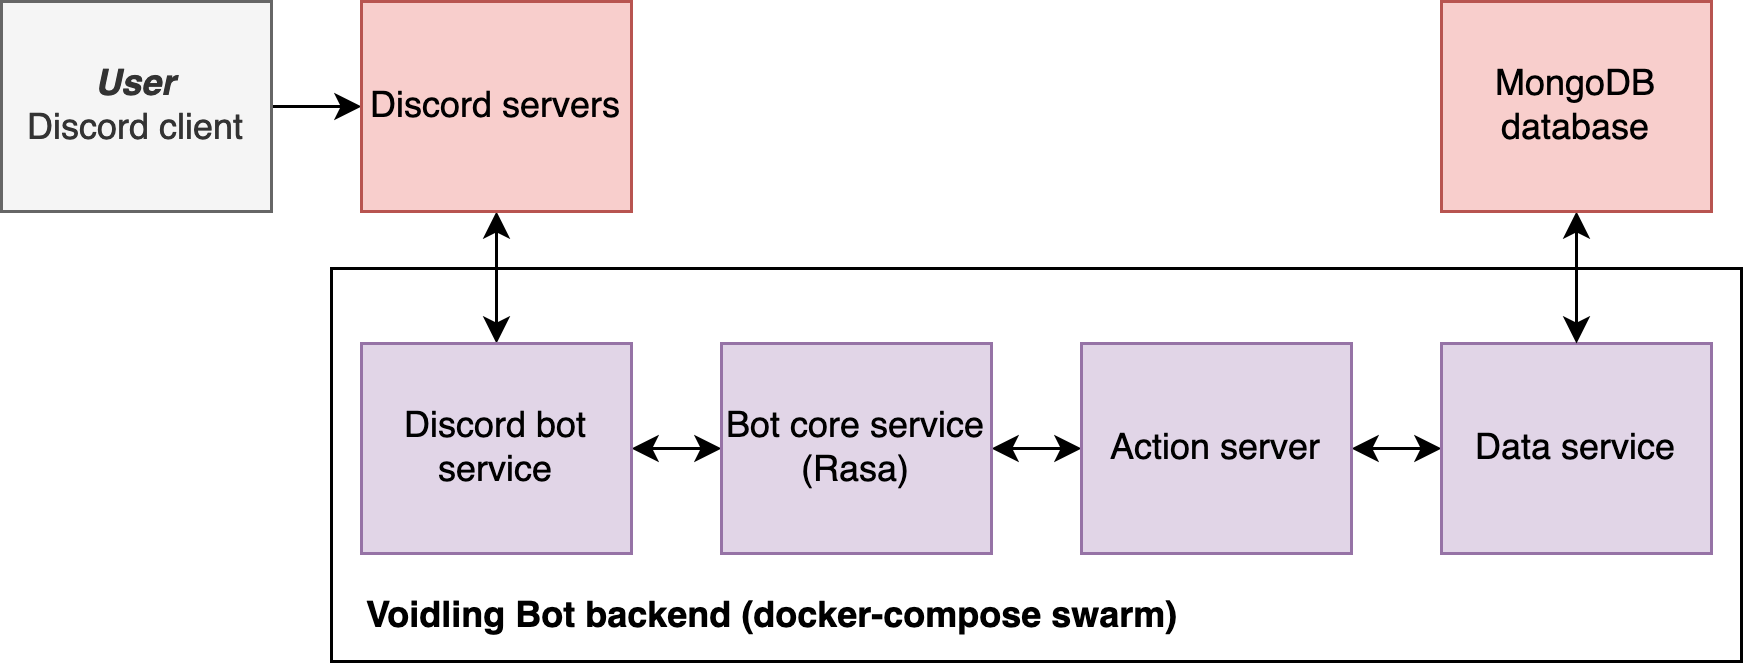

The diagram above was exported from draw.io. Its source (the exported page's mxGraphModel, read from the mxfile embedded in the PNG):
<mxGraphModel dx="684" dy="451" grid="1" gridSize="10" guides="1" tooltips="1" connect="1" arrows="1" fold="1" page="1" pageScale="1" pageWidth="850" pageHeight="1100" math="0" shadow="0">
  <root>
    <mxCell id="0" />
    <mxCell id="1" parent="0" />
    <mxCell id="LCnT5HYn_tppTVvrcA-9-25" value="" style="rounded=0;whiteSpace=wrap;html=1;" vertex="1" parent="1">
      <mxGeometry x="130" y="109" width="470" height="131" as="geometry" />
    </mxCell>
    <mxCell id="LCnT5HYn_tppTVvrcA-9-15" style="edgeStyle=orthogonalEdgeStyle;rounded=0;orthogonalLoop=1;jettySize=auto;html=1;entryX=0;entryY=0.5;entryDx=0;entryDy=0;" edge="1" parent="1" source="LCnT5HYn_tppTVvrcA-9-1" target="LCnT5HYn_tppTVvrcA-9-6">
      <mxGeometry relative="1" as="geometry" />
    </mxCell>
    <mxCell id="LCnT5HYn_tppTVvrcA-9-1" value="&lt;i&gt;&lt;b&gt;User&lt;/b&gt; &lt;/i&gt;&lt;br&gt;Discord client" style="rounded=0;whiteSpace=wrap;html=1;fillColor=#f5f5f5;fontColor=#333333;strokeColor=#666666;" vertex="1" parent="1">
      <mxGeometry x="20" y="20" width="90" height="70" as="geometry" />
    </mxCell>
    <mxCell id="LCnT5HYn_tppTVvrcA-9-16" style="edgeStyle=orthogonalEdgeStyle;rounded=0;orthogonalLoop=1;jettySize=auto;html=1;exitX=0.5;exitY=1;exitDx=0;exitDy=0;entryX=0.5;entryY=0;entryDx=0;entryDy=0;startArrow=classic;startFill=1;" edge="1" parent="1" source="LCnT5HYn_tppTVvrcA-9-6" target="LCnT5HYn_tppTVvrcA-9-9">
      <mxGeometry relative="1" as="geometry" />
    </mxCell>
    <mxCell id="LCnT5HYn_tppTVvrcA-9-6" value="Discord servers" style="rounded=0;whiteSpace=wrap;html=1;fillColor=#f8cecc;strokeColor=#b85450;" vertex="1" parent="1">
      <mxGeometry x="140" y="20" width="90" height="70" as="geometry" />
    </mxCell>
    <mxCell id="LCnT5HYn_tppTVvrcA-9-18" style="edgeStyle=orthogonalEdgeStyle;rounded=0;orthogonalLoop=1;jettySize=auto;html=1;exitX=1;exitY=0.5;exitDx=0;exitDy=0;entryX=0;entryY=0.5;entryDx=0;entryDy=0;startArrow=classic;startFill=1;" edge="1" parent="1" source="LCnT5HYn_tppTVvrcA-9-9" target="LCnT5HYn_tppTVvrcA-9-10">
      <mxGeometry relative="1" as="geometry" />
    </mxCell>
    <mxCell id="LCnT5HYn_tppTVvrcA-9-9" value="Discord bot service" style="rounded=0;whiteSpace=wrap;html=1;fillColor=#e1d5e7;strokeColor=#9673a6;" vertex="1" parent="1">
      <mxGeometry x="140" y="134" width="90" height="70" as="geometry" />
    </mxCell>
    <mxCell id="LCnT5HYn_tppTVvrcA-9-19" style="edgeStyle=orthogonalEdgeStyle;rounded=0;orthogonalLoop=1;jettySize=auto;html=1;startArrow=classic;startFill=1;" edge="1" parent="1" source="LCnT5HYn_tppTVvrcA-9-10" target="LCnT5HYn_tppTVvrcA-9-11">
      <mxGeometry relative="1" as="geometry" />
    </mxCell>
    <mxCell id="LCnT5HYn_tppTVvrcA-9-10" value="Bot core service (Rasa)" style="rounded=0;whiteSpace=wrap;html=1;fillColor=#e1d5e7;strokeColor=#9673a6;" vertex="1" parent="1">
      <mxGeometry x="260" y="134" width="90" height="70" as="geometry" />
    </mxCell>
    <mxCell id="LCnT5HYn_tppTVvrcA-9-20" style="edgeStyle=orthogonalEdgeStyle;rounded=0;orthogonalLoop=1;jettySize=auto;html=1;entryX=0;entryY=0.5;entryDx=0;entryDy=0;startArrow=classic;startFill=1;" edge="1" parent="1" source="LCnT5HYn_tppTVvrcA-9-11" target="LCnT5HYn_tppTVvrcA-9-12">
      <mxGeometry relative="1" as="geometry" />
    </mxCell>
    <mxCell id="LCnT5HYn_tppTVvrcA-9-11" value="Action server" style="rounded=0;whiteSpace=wrap;html=1;fillColor=#e1d5e7;strokeColor=#9673a6;" vertex="1" parent="1">
      <mxGeometry x="380" y="134" width="90" height="70" as="geometry" />
    </mxCell>
    <mxCell id="LCnT5HYn_tppTVvrcA-9-12" value="Data service" style="rounded=0;whiteSpace=wrap;html=1;fillColor=#e1d5e7;strokeColor=#9673a6;" vertex="1" parent="1">
      <mxGeometry x="500" y="134" width="90" height="70" as="geometry" />
    </mxCell>
    <mxCell id="LCnT5HYn_tppTVvrcA-9-17" style="edgeStyle=orthogonalEdgeStyle;rounded=0;orthogonalLoop=1;jettySize=auto;html=1;entryX=0.5;entryY=0;entryDx=0;entryDy=0;startArrow=classic;startFill=1;" edge="1" parent="1" source="LCnT5HYn_tppTVvrcA-9-13" target="LCnT5HYn_tppTVvrcA-9-12">
      <mxGeometry relative="1" as="geometry" />
    </mxCell>
    <mxCell id="LCnT5HYn_tppTVvrcA-9-13" value="MongoDB database" style="rounded=0;whiteSpace=wrap;html=1;fillColor=#f8cecc;strokeColor=#b85450;" vertex="1" parent="1">
      <mxGeometry x="500" y="20" width="90" height="70" as="geometry" />
    </mxCell>
    <mxCell id="LCnT5HYn_tppTVvrcA-9-26" value="Voidling Bot backend (docker-compose swarm)" style="text;html=1;strokeColor=none;fillColor=none;align=left;verticalAlign=middle;whiteSpace=wrap;rounded=0;fontStyle=1" vertex="1" parent="1">
      <mxGeometry x="140" y="210" width="300" height="30" as="geometry" />
    </mxCell>
  </root>
</mxGraphModel>